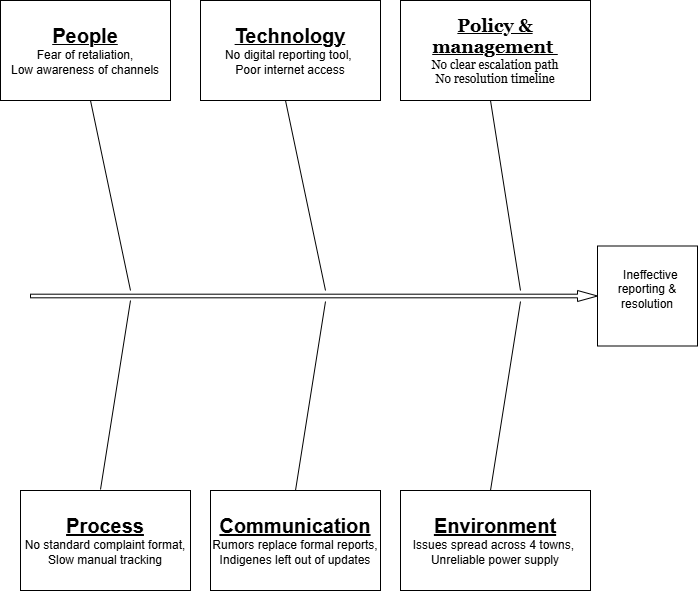

The diagram above was exported from draw.io. Its source (the exported page's mxGraphModel, read from the mxfile embedded in the PNG):
<mxGraphModel dx="860" dy="473" grid="1" gridSize="10" guides="1" tooltips="1" connect="1" arrows="1" fold="1" page="1" pageScale="1" pageWidth="850" pageHeight="1100" math="0" shadow="0">
  <root>
    <mxCell id="0" />
    <mxCell id="1" parent="0" />
    <mxCell id="LfOVaYDhpiYsK5c6FqQs-5" edge="1" parent="1" style="endArrow=none;html=1;rounded=0;" value="">
      <mxGeometry height="50" relative="1" width="50" as="geometry">
        <Array as="points">
          <mxPoint x="620" y="310" />
        </Array>
        <mxPoint x="620" y="310" as="sourcePoint" />
        <mxPoint x="590" y="120" as="targetPoint" />
      </mxGeometry>
    </mxCell>
    <mxCell id="LfOVaYDhpiYsK5c6FqQs-1" parent="1" style="html=1;shadow=0;align=center;verticalAlign=middle;shape=mxgraph.arrows2.arrow;dy=0.67;dx=20;notch=0;strokeWidth=1;" value="" vertex="1">
      <mxGeometry height="11" width="567" x="130" y="310" as="geometry" />
    </mxCell>
    <mxCell id="LfOVaYDhpiYsK5c6FqQs-4" edge="1" parent="1" style="endArrow=none;html=1;rounded=0;" value="">
      <mxGeometry height="50" relative="1" width="50" as="geometry">
        <Array as="points" />
        <mxPoint x="590" y="510" as="sourcePoint" />
        <mxPoint x="620" y="321" as="targetPoint" />
      </mxGeometry>
    </mxCell>
    <mxCell id="LfOVaYDhpiYsK5c6FqQs-6" parent="1" style="whiteSpace=wrap;html=1;aspect=fixed;" value="&amp;nbsp; Ineffective&lt;br/&gt;  reporting &amp;amp; resolution&lt;h3&gt;&lt;font face=&quot;Georgia&quot;&gt;&lt;/font&gt;&lt;/h3&gt;&lt;font face=&quot;Georgia&quot;&gt;&lt;/font&gt;" vertex="1">
      <mxGeometry height="100" width="100" x="697" y="265.5" as="geometry" />
    </mxCell>
    <mxCell id="LfOVaYDhpiYsK5c6FqQs-7" edge="1" parent="1" style="endArrow=none;html=1;rounded=0;" value="">
      <mxGeometry height="50" relative="1" width="50" as="geometry">
        <Array as="points">
          <mxPoint x="425" y="310" />
        </Array>
        <mxPoint x="425" y="310" as="sourcePoint" />
        <mxPoint x="385" y="120" as="targetPoint" />
      </mxGeometry>
    </mxCell>
    <mxCell id="LfOVaYDhpiYsK5c6FqQs-8" parent="1" style="whiteSpace=wrap;html=1;" value="&lt;div&gt;&lt;font face=&quot;Georgia&quot; style=&quot;font-size: 18px;&quot;&gt;&lt;u style=&quot;&quot;&gt;&lt;b style=&quot;&quot;&gt;Policy &amp;amp; management&amp;nbsp;&lt;/b&gt;&lt;/u&gt;&lt;/font&gt;&lt;/div&gt;&lt;div&gt;&lt;font face=&quot;Georgia&quot;&gt;No clear escalation path&lt;/font&gt;&lt;/div&gt;&lt;div&gt;&lt;font face=&quot;Georgia&quot;&gt;No resolution timeline&lt;/font&gt;&lt;/div&gt;&lt;font face=&quot;Georgia&quot;&gt;&lt;/font&gt;&lt;font face=&quot;Georgia&quot;&gt;&lt;/font&gt;" vertex="1">
      <mxGeometry height="100" width="190" x="500" y="20" as="geometry" />
    </mxCell>
    <mxCell id="LfOVaYDhpiYsK5c6FqQs-9" parent="1" style="whiteSpace=wrap;html=1;" value="&lt;div&gt;&lt;div&gt;&lt;font style=&quot;font-size: 20px;&quot;&gt;&lt;u&gt;&lt;b&gt;Environment&lt;/b&gt;&lt;/u&gt;&lt;/font&gt;&lt;/div&gt;&lt;div&gt;Issues spread across 4 towns,&amp;nbsp;&lt;/div&gt;&lt;div&gt;Unreliable power supply&lt;/div&gt;&lt;/div&gt;&lt;font face=&quot;Georgia&quot;&gt;&lt;/font&gt;&lt;font face=&quot;Georgia&quot;&gt;&lt;/font&gt;" vertex="1">
      <mxGeometry height="100" width="190" x="500" y="510" as="geometry" />
    </mxCell>
    <mxCell id="LfOVaYDhpiYsK5c6FqQs-10" edge="1" parent="1" style="endArrow=none;html=1;rounded=0;" value="">
      <mxGeometry height="50" relative="1" width="50" as="geometry">
        <Array as="points" />
        <mxPoint x="395" y="510" as="sourcePoint" />
        <mxPoint x="425" y="321" as="targetPoint" />
      </mxGeometry>
    </mxCell>
    <mxCell id="LfOVaYDhpiYsK5c6FqQs-11" parent="1" style="whiteSpace=wrap;html=1;" value="&lt;div&gt;&lt;u&gt;&lt;b&gt;&lt;font style=&quot;font-size: 20px;&quot;&gt;Technology&lt;/font&gt;&lt;/b&gt;&lt;/u&gt;&lt;/div&gt;&lt;div&gt;No digital reporting tool,&amp;nbsp;&lt;/div&gt;&lt;div&gt;Poor internet access&lt;/div&gt;" vertex="1">
      <mxGeometry height="100" width="180" x="300" y="20" as="geometry" />
    </mxCell>
    <mxCell id="LfOVaYDhpiYsK5c6FqQs-12" parent="1" style="whiteSpace=wrap;html=1;" value="&lt;div&gt;&lt;font style=&quot;font-size: 20px;&quot;&gt;&lt;u&gt;&lt;b&gt;Communication&lt;/b&gt;&lt;/u&gt;&lt;/font&gt;&lt;/div&gt;&lt;div&gt;Rumors replace formal reports,&lt;/div&gt;&lt;div&gt;Indigenes left out of updates&lt;/div&gt;" vertex="1">
      <mxGeometry height="100" width="170" x="310" y="510" as="geometry" />
    </mxCell>
    <mxCell id="LfOVaYDhpiYsK5c6FqQs-13" edge="1" parent="1" style="endArrow=none;html=1;rounded=0;" value="">
      <mxGeometry height="50" relative="1" width="50" as="geometry">
        <Array as="points">
          <mxPoint x="230" y="310" />
        </Array>
        <mxPoint x="230" y="310" as="sourcePoint" />
        <mxPoint x="190" y="120" as="targetPoint" />
      </mxGeometry>
    </mxCell>
    <mxCell id="LfOVaYDhpiYsK5c6FqQs-14" edge="1" parent="1" style="endArrow=none;html=1;rounded=0;" value="">
      <mxGeometry height="50" relative="1" width="50" as="geometry">
        <Array as="points" />
        <mxPoint x="200" y="509" as="sourcePoint" />
        <mxPoint x="230" y="320" as="targetPoint" />
      </mxGeometry>
    </mxCell>
    <mxCell id="LfOVaYDhpiYsK5c6FqQs-16" parent="1" style="whiteSpace=wrap;html=1;" value="&lt;div&gt;&lt;font style=&quot;font-size: 20px;&quot;&gt;&lt;u&gt;&lt;b&gt;Process&lt;/b&gt;&lt;/u&gt;&lt;/font&gt;&lt;/div&gt;&lt;div&gt;No standard complaint format,&lt;/div&gt;&lt;div&gt;Slow manual tracking&lt;/div&gt;" vertex="1">
      <mxGeometry height="100" width="170" x="120" y="510" as="geometry" />
    </mxCell>
    <mxCell id="LfOVaYDhpiYsK5c6FqQs-17" parent="1" style="whiteSpace=wrap;html=1;" value="&lt;div&gt;&lt;u&gt;&lt;b&gt;&lt;font style=&quot;font-size: 20px;&quot;&gt;People&lt;/font&gt;&lt;/b&gt;&lt;/u&gt;&lt;/div&gt;&lt;div&gt;Fear of retaliation,&lt;/div&gt;&lt;div&gt;Low awareness of channels&lt;/div&gt;" vertex="1">
      <mxGeometry height="100" width="170" x="100" y="20" as="geometry" />
    </mxCell>
  </root>
</mxGraphModel>